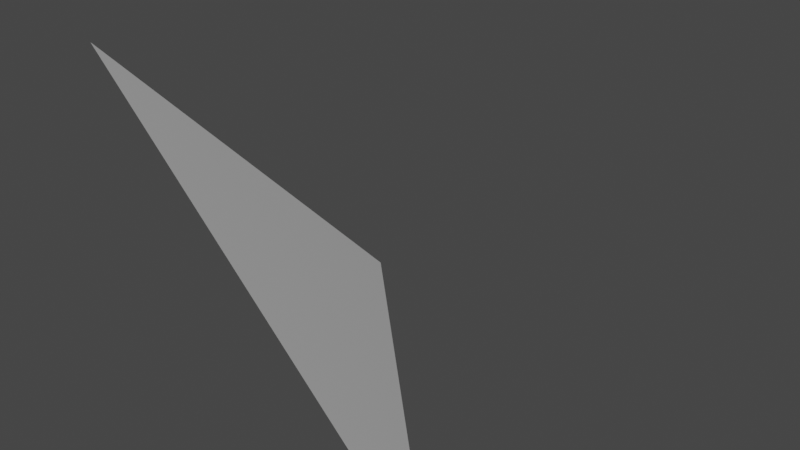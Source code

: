 # Source: 1.blend  (saved by Blender 3.1.7; exported with 4.5.12 LTS)
import bpy
from mathutils import Matrix  # noqa: F401  (used for matrix-valued properties, if any)

bpy.ops.wm.read_factory_settings(use_empty=True)
scene = bpy.context.scene
scene.name = 'Scene'

# ---- collections
col_collection = bpy.data.collections.new('Collection'); scene.collection.children.link(col_collection)

# ---- materials (node trees are filled in below, after node groups)
mat_material = bpy.data.materials.new('Material')
mat_material.alpha_threshold = 0.0
mat_material.use_transparent_shadow = False
mat_material.line_color = (0.0, 0.0, 0.0, 1.0)

# ---- material node trees
mat_material.use_nodes = True; mat_material.node_tree.nodes.clear()
_N = mat_material.node_tree.nodes; _L = mat_material.node_tree.links
n0 = _N.new('ShaderNodeOutputMaterial'); n0.name = 'Material Output'; n0.location = (300, 300)
n1 = _N.new('ShaderNodeBsdfPrincipled'); n1.name = 'Principled BSDF'; n1.location = (10, 300)
n1.distribution = 'GGX'
n1.subsurface_method = 'RANDOM_WALK_SKIN'
n1.inputs[2].default_value = 0.4
n1.inputs[3].default_value = 1.45
n1.inputs[27].default_value = (0.0, 0.0, 0.0, 1.0)
n1.inputs[28].default_value = 1.0
_L.new(n1.outputs[0], n0.inputs[0])
n0.is_active_output = True

# ---- world
world_world = bpy.data.worlds.new('World'); scene.world = world_world
world_world.use_nodes = True; world_world.node_tree.nodes.clear()
_N = world_world.node_tree.nodes; _L = world_world.node_tree.links
n0 = _N.new('ShaderNodeOutputWorld'); n0.name = 'World Output'; n0.location = (300, 300)
n1 = _N.new('ShaderNodeBackground'); n1.name = 'Background'; n1.location = (10, 300)
n1.inputs[0].default_value = (0.05088, 0.05088, 0.05088, 1.0)
_L.new(n1.outputs[0], n0.inputs[0])
n0.is_active_output = True
world_world.color = (0.05088, 0.05088, 0.05088)
world_world.use_sun_shadow = False
world_world.sun_shadow_jitter_overblur = 0.0

# ---- meshes
me_cube = bpy.data.meshes.new('Cube')
me_cube.from_pydata([(-1.0, 0.0, -1.0), (-1.0, -1.0, 0.0), (0.0, -1.0, -1.0)], [], [(1, 2, 0)])
_uv = me_cube.uv_layers.new(name='UVMap')
_uv.uv.foreach_set('vector', [0.0, 0.0, 0.0, 0.0, 0.0, 0.0])
me_cube.materials.append(mat_material)
me_cube.use_remesh_preserve_volume = False
me_cube.use_remesh_preserve_attributes = False
me_cube.use_mirror_vertex_groups = False
me_cube.update()

# ---- objects
ob_cube = bpy.data.objects.new('Cube', me_cube)

# ---- transforms, parenting, visibility, modifiers, constraints
ob_cube.location = (0.0, 0.0, 0.0)
ob_cube.lock_rotations_4d = False
ob_cube.empty_display_type = 'ARROWS'
ob_cube.lineart.crease_threshold = 0.0

# ---- collection membership
col_collection.objects.link(ob_cube)

# ---- scene / render settings (as saved in the file)
scene.frame_start = 1; scene.frame_end = 250; scene.frame_set(1)
scene.render.engine = 'BLENDER_EEVEE_NEXT'
scene.cycles.sampling_pattern = 'TABULATED_SOBOL'
scene.cycles.use_light_tree = False
scene.view_settings.view_transform = 'Filmic'
bpy.context.view_layer.update()

# ---- added for rendering (the .blend has no active camera and no usable light): camera, sun
cam_auto = bpy.data.cameras.new('AutoCamera')
cam_auto.lens = 50.0
cam_auto.sensor_width = 36.0
cam_auto.clip_end = 1000.0
ob_auto_camera = bpy.data.objects.new('AutoCamera', cam_auto)
scene.collection.objects.link(ob_auto_camera)
ob_auto_camera.location = (1.10254, -2.42304, 0.782029)
ob_auto_camera.rotation_euler = (1.09748, -7.21219e-08, 0.694738)
scene.camera = ob_auto_camera
light_auto_sun = bpy.data.lights.new('AutoSun', 'SUN')
light_auto_sun.energy = 3.0
light_auto_sun.angle = 0.0523599
ob_auto_sun = bpy.data.objects.new('AutoSun', light_auto_sun)
scene.collection.objects.link(ob_auto_sun)
ob_auto_sun.rotation_euler = (0.872665, 0.174533, 0.523599)
bpy.context.view_layer.update()
